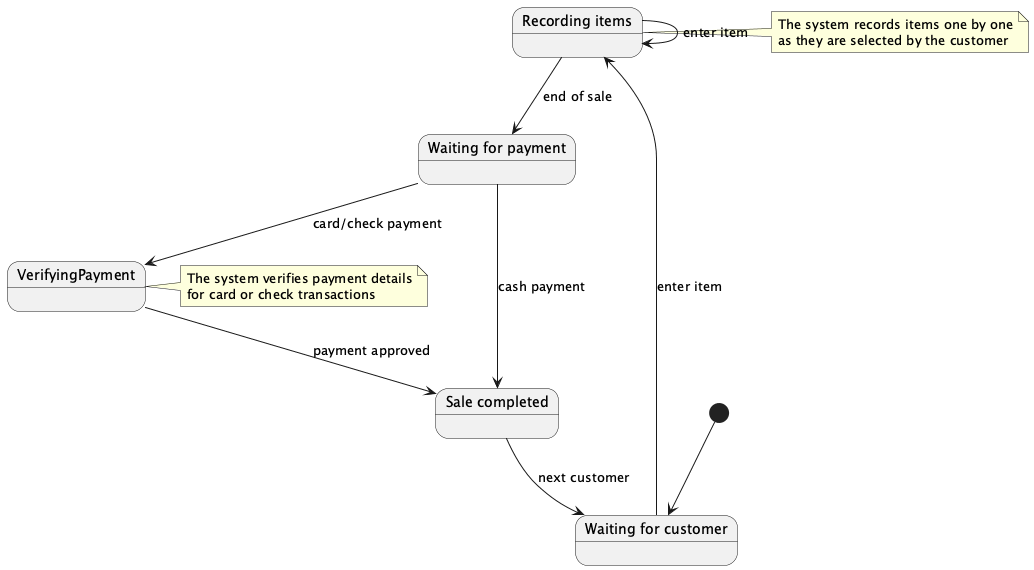

The diagram above was rendered by PlantUML. Its source (embedded in the PNG):
@startuml
[*] --> WaitingCustomer

state "Waiting for customer" as WaitingCustomer
state "Recording items" as RecordItems
state "Waiting for payment" as WaitingPayment
state "Sale completed" as SaleComplete

WaitingCustomer --> RecordItems : enter item
RecordItems --> RecordItems : enter item
RecordItems --> WaitingPayment : end of sale
WaitingPayment --> SaleComplete : cash payment
WaitingPayment --> VerifyingPayment : card/check payment
VerifyingPayment --> SaleComplete : payment approved
SaleComplete --> WaitingCustomer : next customer

note right of RecordItems
The system records items one by one
as they are selected by the customer
end note

note right of VerifyingPayment
The system verifies payment details
for card or check transactions
end note
@enduml